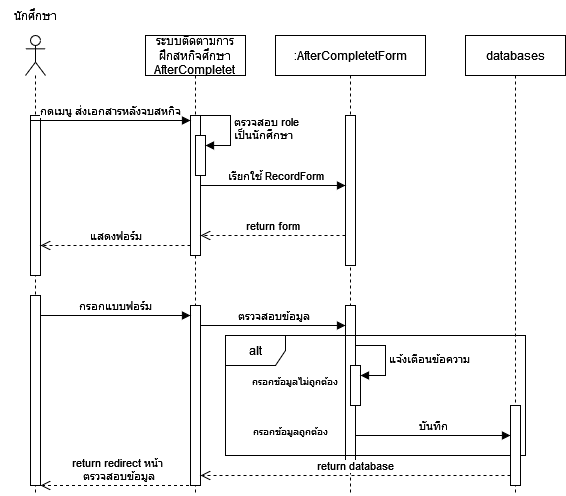

The diagram above was exported from draw.io. Its source (the exported page's mxGraphModel, read from the mxfile embedded in the PNG):
<mxGraphModel dx="1050" dy="530" grid="1" gridSize="10" guides="1" tooltips="1" connect="1" arrows="1" fold="1" page="1" pageScale="1" pageWidth="850" pageHeight="1100" math="0" shadow="0">
  <root>
    <mxCell id="0" />
    <mxCell id="1" parent="0" />
    <mxCell id="JILb87hHuORr_nxbW6le-6" value="" style="shape=umlLifeline;perimeter=lifelinePerimeter;whiteSpace=wrap;html=1;container=1;dropTarget=0;collapsible=0;recursiveResize=0;outlineConnect=0;portConstraint=eastwest;newEdgeStyle={&quot;curved&quot;:0,&quot;rounded&quot;:0};participant=umlActor;" vertex="1" parent="1">
      <mxGeometry x="190" y="100" width="20" height="460" as="geometry" />
    </mxCell>
    <mxCell id="JILb87hHuORr_nxbW6le-9" value="" style="html=1;points=[[0,0,0,0,5],[0,1,0,0,-5],[1,0,0,0,5],[1,1,0,0,-5]];perimeter=orthogonalPerimeter;outlineConnect=0;targetShapes=umlLifeline;portConstraint=eastwest;newEdgeStyle={&quot;curved&quot;:0,&quot;rounded&quot;:0};" vertex="1" parent="JILb87hHuORr_nxbW6le-6">
      <mxGeometry x="5" y="80" width="10" height="160" as="geometry" />
    </mxCell>
    <mxCell id="JILb87hHuORr_nxbW6le-55" value="" style="html=1;points=[[0,0,0,0,5],[0,1,0,0,-5],[1,0,0,0,5],[1,1,0,0,-5]];perimeter=orthogonalPerimeter;outlineConnect=0;targetShapes=umlLifeline;portConstraint=eastwest;newEdgeStyle={&quot;curved&quot;:0,&quot;rounded&quot;:0};" vertex="1" parent="JILb87hHuORr_nxbW6le-6">
      <mxGeometry x="5" y="260" width="10" height="190" as="geometry" />
    </mxCell>
    <mxCell id="JILb87hHuORr_nxbW6le-7" value="นักศึกษา" style="text;html=1;align=center;verticalAlign=middle;resizable=0;points=[];autosize=1;strokeColor=none;fillColor=none;" vertex="1" parent="1">
      <mxGeometry x="165" y="65" width="70" height="30" as="geometry" />
    </mxCell>
    <mxCell id="JILb87hHuORr_nxbW6le-10" value="&lt;div&gt;ระบบติดตามการฝึกสหกิจศึกษา&lt;/div&gt;&lt;div&gt;AfterCompletet &lt;br&gt;&lt;/div&gt;" style="shape=umlLifeline;perimeter=lifelinePerimeter;whiteSpace=wrap;html=1;container=1;dropTarget=0;collapsible=0;recursiveResize=0;outlineConnect=0;portConstraint=eastwest;newEdgeStyle={&quot;curved&quot;:0,&quot;rounded&quot;:0};" vertex="1" parent="1">
      <mxGeometry x="310" y="100" width="100" height="460" as="geometry" />
    </mxCell>
    <mxCell id="JILb87hHuORr_nxbW6le-15" value="" style="html=1;points=[[0,0,0,0,5],[0,1,0,0,-5],[1,0,0,0,5],[1,1,0,0,-5]];perimeter=orthogonalPerimeter;outlineConnect=0;targetShapes=umlLifeline;portConstraint=eastwest;newEdgeStyle={&quot;curved&quot;:0,&quot;rounded&quot;:0};" vertex="1" parent="JILb87hHuORr_nxbW6le-10">
      <mxGeometry x="45" y="80" width="10" height="140" as="geometry" />
    </mxCell>
    <mxCell id="JILb87hHuORr_nxbW6le-53" value="" style="html=1;points=[[0,0,0,0,5],[0,1,0,0,-5],[1,0,0,0,5],[1,1,0,0,-5]];perimeter=orthogonalPerimeter;outlineConnect=0;targetShapes=umlLifeline;portConstraint=eastwest;newEdgeStyle={&quot;curved&quot;:0,&quot;rounded&quot;:0};" vertex="1" parent="JILb87hHuORr_nxbW6le-10">
      <mxGeometry x="50" y="100" width="10" height="40" as="geometry" />
    </mxCell>
    <mxCell id="JILb87hHuORr_nxbW6le-54" value="&lt;div&gt;ตรวจสอบ role &lt;br&gt;&lt;/div&gt;&lt;div&gt;เป็นนักศึกษา&lt;br&gt;&lt;/div&gt;" style="html=1;align=left;spacingLeft=2;endArrow=block;rounded=0;edgeStyle=orthogonalEdgeStyle;curved=0;rounded=0;" edge="1" target="JILb87hHuORr_nxbW6le-53" parent="JILb87hHuORr_nxbW6le-10">
      <mxGeometry relative="1" as="geometry">
        <mxPoint x="55" y="80" as="sourcePoint" />
        <Array as="points">
          <mxPoint x="85" y="110" />
        </Array>
      </mxGeometry>
    </mxCell>
    <mxCell id="JILb87hHuORr_nxbW6le-56" value="" style="html=1;points=[[0,0,0,0,5],[0,1,0,0,-5],[1,0,0,0,5],[1,1,0,0,-5]];perimeter=orthogonalPerimeter;outlineConnect=0;targetShapes=umlLifeline;portConstraint=eastwest;newEdgeStyle={&quot;curved&quot;:0,&quot;rounded&quot;:0};" vertex="1" parent="JILb87hHuORr_nxbW6le-10">
      <mxGeometry x="45" y="270" width="10" height="180" as="geometry" />
    </mxCell>
    <mxCell id="JILb87hHuORr_nxbW6le-11" value=":AfterCompletetForm" style="shape=umlLifeline;perimeter=lifelinePerimeter;whiteSpace=wrap;html=1;container=1;dropTarget=0;collapsible=0;recursiveResize=0;outlineConnect=0;portConstraint=eastwest;newEdgeStyle={&quot;curved&quot;:0,&quot;rounded&quot;:0};" vertex="1" parent="1">
      <mxGeometry x="440" y="100" width="150" height="460" as="geometry" />
    </mxCell>
    <mxCell id="JILb87hHuORr_nxbW6le-17" value="" style="html=1;points=[[0,0,0,0,5],[0,1,0,0,-5],[1,0,0,0,5],[1,1,0,0,-5]];perimeter=orthogonalPerimeter;outlineConnect=0;targetShapes=umlLifeline;portConstraint=eastwest;newEdgeStyle={&quot;curved&quot;:0,&quot;rounded&quot;:0};" vertex="1" parent="JILb87hHuORr_nxbW6le-11">
      <mxGeometry x="70" y="80" width="10" height="150" as="geometry" />
    </mxCell>
    <mxCell id="JILb87hHuORr_nxbW6le-58" value="" style="html=1;points=[[0,0,0,0,5],[0,1,0,0,-5],[1,0,0,0,5],[1,1,0,0,-5]];perimeter=orthogonalPerimeter;outlineConnect=0;targetShapes=umlLifeline;portConstraint=eastwest;newEdgeStyle={&quot;curved&quot;:0,&quot;rounded&quot;:0};" vertex="1" parent="JILb87hHuORr_nxbW6le-11">
      <mxGeometry x="70" y="270" width="10" height="160" as="geometry" />
    </mxCell>
    <mxCell id="JILb87hHuORr_nxbW6le-12" value="databases " style="shape=umlLifeline;perimeter=lifelinePerimeter;whiteSpace=wrap;html=1;container=1;dropTarget=0;collapsible=0;recursiveResize=0;outlineConnect=0;portConstraint=eastwest;newEdgeStyle={&quot;curved&quot;:0,&quot;rounded&quot;:0};" vertex="1" parent="1">
      <mxGeometry x="630" y="100" width="100" height="460" as="geometry" />
    </mxCell>
    <mxCell id="JILb87hHuORr_nxbW6le-14" value="กดเมนู ส่งเอกสารหลังจบสหกิจ" style="html=1;verticalAlign=bottom;endArrow=block;curved=0;rounded=0;entryX=0;entryY=0;entryDx=0;entryDy=5;entryPerimeter=0;exitX=0;exitY=0;exitDx=0;exitDy=5;exitPerimeter=0;" edge="1" parent="1" source="JILb87hHuORr_nxbW6le-9" target="JILb87hHuORr_nxbW6le-15">
      <mxGeometry width="80" relative="1" as="geometry">
        <mxPoint x="230" y="220" as="sourcePoint" />
        <mxPoint x="310" y="220" as="targetPoint" />
        <Array as="points" />
      </mxGeometry>
    </mxCell>
    <mxCell id="JILb87hHuORr_nxbW6le-16" value="เรียกใช้ RecordForm" style="html=1;verticalAlign=bottom;endArrow=block;curved=0;rounded=0;" edge="1" parent="1">
      <mxGeometry x="0.0345" width="80" relative="1" as="geometry">
        <mxPoint x="365" y="250" as="sourcePoint" />
        <mxPoint x="510" y="250" as="targetPoint" />
        <Array as="points">
          <mxPoint x="450" y="250" />
        </Array>
        <mxPoint as="offset" />
      </mxGeometry>
    </mxCell>
    <mxCell id="JILb87hHuORr_nxbW6le-50" value="return form" style="html=1;verticalAlign=bottom;endArrow=open;dashed=1;endSize=8;curved=0;rounded=0;" edge="1" parent="1">
      <mxGeometry relative="1" as="geometry">
        <mxPoint x="510" y="300" as="sourcePoint" />
        <mxPoint x="365" y="300" as="targetPoint" />
        <Array as="points">
          <mxPoint x="440" y="300" />
          <mxPoint x="420" y="300" />
        </Array>
      </mxGeometry>
    </mxCell>
    <mxCell id="JILb87hHuORr_nxbW6le-52" value="แสดงฟอร์ม" style="html=1;verticalAlign=bottom;endArrow=open;dashed=1;endSize=8;curved=0;rounded=0;" edge="1" parent="1" source="JILb87hHuORr_nxbW6le-15" target="JILb87hHuORr_nxbW6le-9">
      <mxGeometry relative="1" as="geometry">
        <mxPoint x="330" y="280" as="sourcePoint" />
        <mxPoint x="250" y="280" as="targetPoint" />
        <Array as="points">
          <mxPoint x="280" y="310" />
        </Array>
      </mxGeometry>
    </mxCell>
    <mxCell id="JILb87hHuORr_nxbW6le-57" value="กรอกแบบฟอร์ม" style="html=1;verticalAlign=bottom;endArrow=block;curved=0;rounded=0;" edge="1" parent="1" source="JILb87hHuORr_nxbW6le-55" target="JILb87hHuORr_nxbW6le-56">
      <mxGeometry width="80" relative="1" as="geometry">
        <mxPoint x="250" y="420" as="sourcePoint" />
        <mxPoint x="330" y="420" as="targetPoint" />
        <Array as="points">
          <mxPoint x="280" y="380" />
        </Array>
      </mxGeometry>
    </mxCell>
    <mxCell id="JILb87hHuORr_nxbW6le-59" value="ตรวจสอบข้อมูล" style="html=1;verticalAlign=bottom;endArrow=block;curved=0;rounded=0;" edge="1" parent="1" source="JILb87hHuORr_nxbW6le-56" target="JILb87hHuORr_nxbW6le-58">
      <mxGeometry width="80" relative="1" as="geometry">
        <mxPoint x="400" y="380" as="sourcePoint" />
        <mxPoint x="480" y="380" as="targetPoint" />
        <Array as="points">
          <mxPoint x="440" y="390" />
        </Array>
      </mxGeometry>
    </mxCell>
    <mxCell id="JILb87hHuORr_nxbW6le-60" value="alt" style="shape=umlFrame;whiteSpace=wrap;html=1;pointerEvents=0;" vertex="1" parent="1">
      <mxGeometry x="390" y="400" width="300" height="120" as="geometry" />
    </mxCell>
    <mxCell id="JILb87hHuORr_nxbW6le-61" value="&lt;font style=&quot;font-size: 10px;&quot;&gt;กรอกข้อมูลไม่ถูกต้อง&lt;/font&gt;" style="text;html=1;align=center;verticalAlign=middle;whiteSpace=wrap;rounded=0;" vertex="1" parent="1">
      <mxGeometry x="410" y="430" width="100" height="30" as="geometry" />
    </mxCell>
    <mxCell id="JILb87hHuORr_nxbW6le-62" value="" style="html=1;points=[[0,0,0,0,5],[0,1,0,0,-5],[1,0,0,0,5],[1,1,0,0,-5]];perimeter=orthogonalPerimeter;outlineConnect=0;targetShapes=umlLifeline;portConstraint=eastwest;newEdgeStyle={&quot;curved&quot;:0,&quot;rounded&quot;:0};" vertex="1" parent="1">
      <mxGeometry x="515" y="430" width="10" height="40" as="geometry" />
    </mxCell>
    <mxCell id="JILb87hHuORr_nxbW6le-63" value="แจ้งเตือนข้อความ" style="html=1;align=left;spacingLeft=2;endArrow=block;rounded=0;edgeStyle=orthogonalEdgeStyle;curved=0;rounded=0;" edge="1" target="JILb87hHuORr_nxbW6le-62" parent="1">
      <mxGeometry relative="1" as="geometry">
        <mxPoint x="520" y="410" as="sourcePoint" />
        <Array as="points">
          <mxPoint x="550" y="440" />
        </Array>
      </mxGeometry>
    </mxCell>
    <mxCell id="JILb87hHuORr_nxbW6le-64" value="&lt;font style=&quot;font-size: 10px;&quot;&gt;กรอกข้อมูลถูกต้อง&lt;/font&gt;" style="text;html=1;align=center;verticalAlign=middle;whiteSpace=wrap;rounded=0;" vertex="1" parent="1">
      <mxGeometry x="410" y="480" width="90" height="30" as="geometry" />
    </mxCell>
    <mxCell id="JILb87hHuORr_nxbW6le-65" value="บันทึก" style="html=1;verticalAlign=bottom;endArrow=block;curved=0;rounded=0;" edge="1" parent="1" source="JILb87hHuORr_nxbW6le-58" target="JILb87hHuORr_nxbW6le-66">
      <mxGeometry width="80" relative="1" as="geometry">
        <mxPoint x="540" y="500" as="sourcePoint" />
        <mxPoint x="630" y="510" as="targetPoint" />
        <Array as="points">
          <mxPoint x="600" y="500" />
        </Array>
      </mxGeometry>
    </mxCell>
    <mxCell id="JILb87hHuORr_nxbW6le-66" value="" style="html=1;points=[[0,0,0,0,5],[0,1,0,0,-5],[1,0,0,0,5],[1,1,0,0,-5]];perimeter=orthogonalPerimeter;outlineConnect=0;targetShapes=umlLifeline;portConstraint=eastwest;newEdgeStyle={&quot;curved&quot;:0,&quot;rounded&quot;:0};" vertex="1" parent="1">
      <mxGeometry x="675" y="470" width="10" height="80" as="geometry" />
    </mxCell>
    <mxCell id="JILb87hHuORr_nxbW6le-67" value="return database " style="html=1;verticalAlign=bottom;endArrow=open;dashed=1;endSize=8;curved=0;rounded=0;" edge="1" parent="1" source="JILb87hHuORr_nxbW6le-66" target="JILb87hHuORr_nxbW6le-56">
      <mxGeometry relative="1" as="geometry">
        <mxPoint x="320" y="500" as="sourcePoint" />
        <mxPoint x="240" y="500" as="targetPoint" />
        <Array as="points">
          <mxPoint x="560" y="540" />
          <mxPoint x="510" y="540" />
          <mxPoint x="440" y="540" />
        </Array>
        <mxPoint as="offset" />
      </mxGeometry>
    </mxCell>
    <mxCell id="JILb87hHuORr_nxbW6le-69" value="&lt;div&gt;return redirect หน้า&amp;nbsp;&lt;/div&gt;&lt;div&gt;ตรวจสอบข้อมูล&lt;/div&gt;" style="html=1;verticalAlign=bottom;endArrow=open;dashed=1;endSize=8;curved=0;rounded=0;" edge="1" parent="1" source="JILb87hHuORr_nxbW6le-10" target="JILb87hHuORr_nxbW6le-55">
      <mxGeometry relative="1" as="geometry">
        <mxPoint x="320" y="540" as="sourcePoint" />
        <mxPoint x="240" y="540" as="targetPoint" />
        <Array as="points">
          <mxPoint x="290" y="550" />
        </Array>
      </mxGeometry>
    </mxCell>
  </root>
</mxGraphModel>